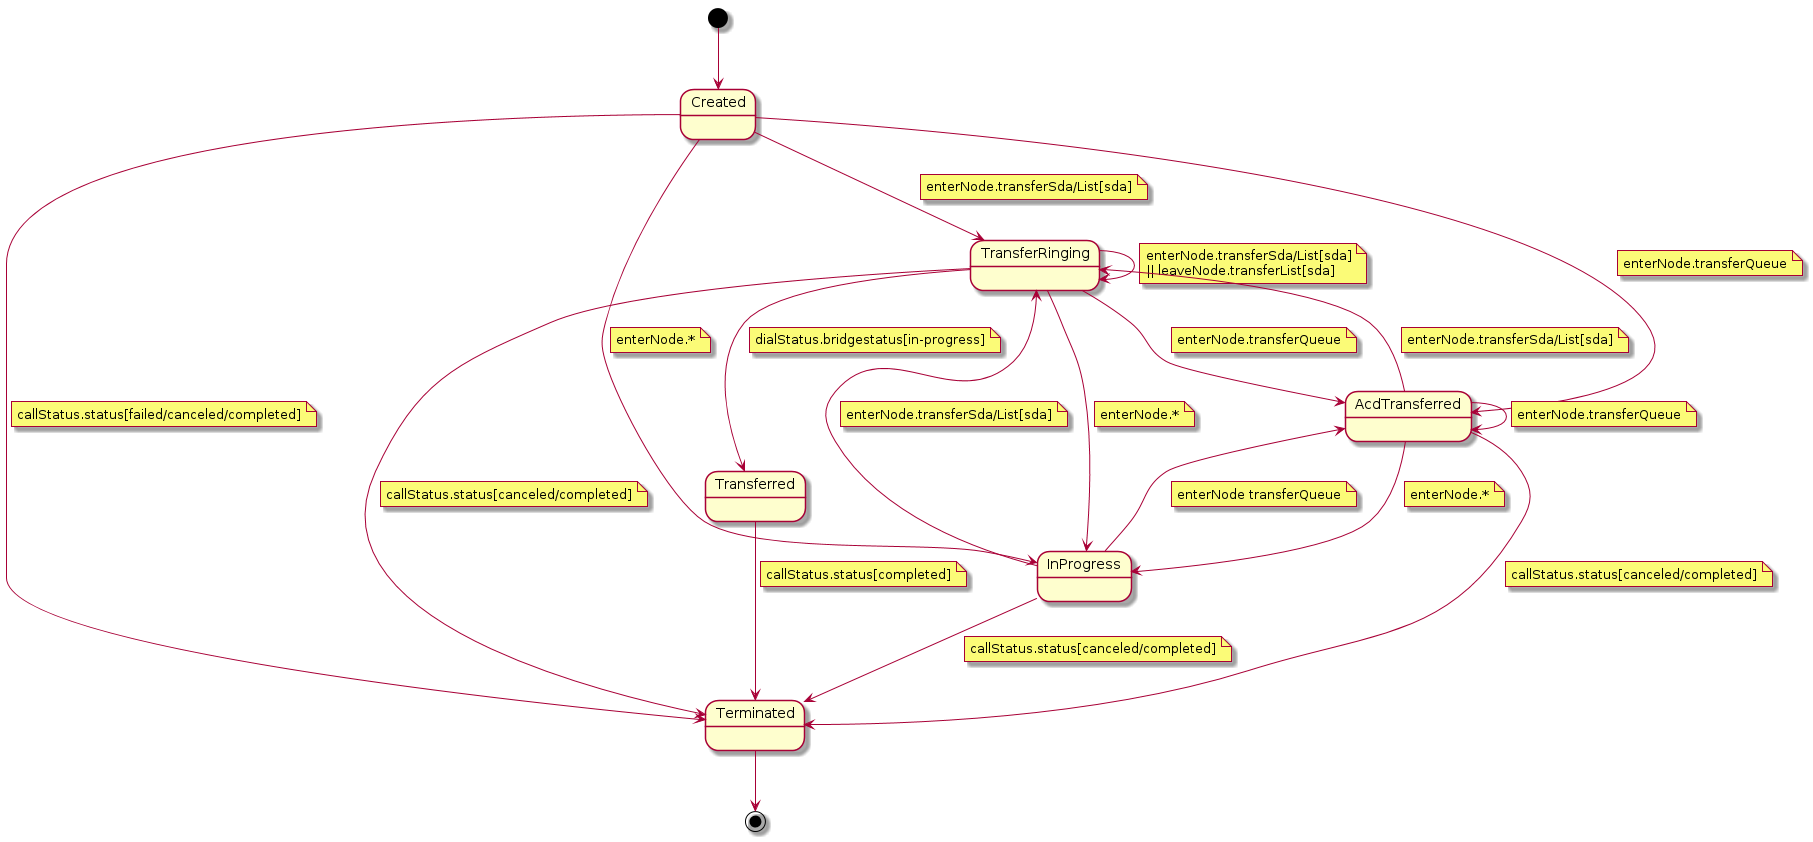

The diagram above was rendered by PlantUML. Its source (embedded in the PNG):
@startuml

[*] --> Created
Created --> TransferRinging
note right on link
enterNode.transferSda/List[sda]
end note
Created --> AcdTransferred
note right on link
enterNode.transferQueue
end note
Created --> InProgress
note right on link
enterNode.*
end note
Created --> Terminated
note right on link
callStatus.status[failed/canceled/completed]
end note

TransferRinging --> Transferred
note right on link
dialStatus.bridgestatus[in-progress]
end note
TransferRinging --> Terminated
note right on link
callStatus.status[canceled/completed]
end note
TransferRinging --> TransferRinging
note right on link
enterNode.transferSda/List[sda]
|| leaveNode.transferList[sda]
end note
TransferRinging --> AcdTransferred
note right on link
enterNode.transferQueue
end note
TransferRinging --> InProgress
note right on link
enterNode.*
end note

InProgress --> Terminated
note right on link
callStatus.status[canceled/completed]
end note
InProgress --> TransferRinging
note right on link
enterNode.transferSda/List[sda]
end note
InProgress --> AcdTransferred
note right on link
enterNode transferQueue
end note

Transferred --> Terminated
note right on link
callStatus.status[completed]
end note

AcdTransferred --> TransferRinging
note right on link
enterNode.transferSda/List[sda]
end note
AcdTransferred --> AcdTransferred
note right on link
enterNode.transferQueue
end note
AcdTransferred --> InProgress
note right on link
enterNode.*
end note
AcdTransferred --> Terminated
note right on link
callStatus.status[canceled/completed]
end note

Terminated --> [*]

@enduml